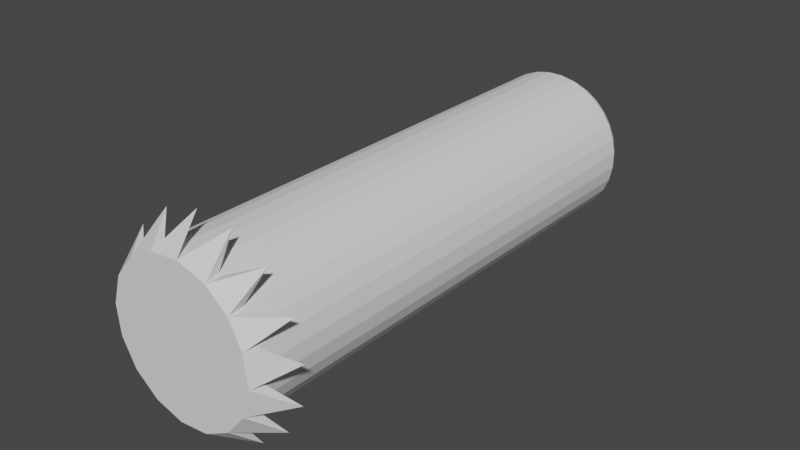 # Source: ariete.blend  (saved by Blender 2.80.75; exported with 4.5.12 LTS)
import bpy
from mathutils import Matrix  # noqa: F401  (used for matrix-valued properties, if any)

bpy.ops.wm.read_factory_settings(use_empty=True)
scene = bpy.context.scene
scene.name = 'Scene'

# ---- collections
col_collection = bpy.data.collections.new('Collection'); scene.collection.children.link(col_collection)

# ---- world
world_world = bpy.data.worlds.new('World'); scene.world = world_world
world_world.use_nodes = True; world_world.node_tree.nodes.clear()
_N = world_world.node_tree.nodes; _L = world_world.node_tree.links
n0 = _N.new('ShaderNodeOutputWorld'); n0.name = 'World Output'; n0.location = (300, 300)
n1 = _N.new('ShaderNodeBackground'); n1.name = 'Background'; n1.location = (10, 300)
n1.inputs[0].default_value = (0.05088, 0.05088, 0.05088, 1.0)
_L.new(n1.outputs[0], n0.inputs[0])
n0.is_active_output = True
world_world.color = (0.05088, 0.05088, 0.05088)
world_world.use_sun_shadow = False
world_world.sun_shadow_jitter_overblur = 0.0

# ---- meshes
me_cylinder = bpy.data.meshes.new('Cylinder')
me_cylinder.from_pydata([(0.1565, 0.7887, 0.4538), (-0.0003588, 0.8042, 0.4538), (0.3073, 0.743, 0.4538), (0.4462, 0.6687, 0.4538), (0.568, 0.5687, 0.4538), (0.668, 0.4469, 0.4538), (0.7423, 0.3079, 0.4538), (0.788, 0.1571, 0.4538), (0.8035, 0.000316, 0.4538), (0.788, -0.1565, 0.4538), (0.7423, -0.3073, 0.4538), (0.668, -0.4463, 0.4538), (0.568, -0.5681, 0.4538), (0.4462, -0.668, 0.4538), (0.3073, -0.7423, 0.4538), (0.1565, -0.7881, 0.4538), (-0.0003591, -0.8035, 0.4538), (-0.1572, -0.7881, 0.4538), (-0.308, -0.7423, 0.4538), (-0.4469, -0.668, 0.4538), (-0.5688, -0.5681, 0.4538), (-0.6687, -0.4463, 0.4538), (-0.743, -0.3073, 0.4538), (-0.7887, -0.1565, 0.4538), (-0.8042, 0.0003167, 0.4538), (-0.7887, 0.1571, 0.4538), (-0.743, 0.3079, 0.4538), (-0.6687, 0.4469, 0.4538), (-0.5688, 0.5687, 0.4538), (-0.4469, 0.6687, 0.4538), (-0.308, 0.743, 0.4538), (-0.1572, 0.7887, 0.4538), (-0.01194, 0.803, 0.4606), (0.01123, 0.803, 0.4606), (-0.0003588, 0.8042, 0.4538), (0.1676, 0.7853, 0.4606), (0.1565, 0.7887, 0.4538), (0.1449, 0.7898, 0.4606), (0.3175, 0.7375, 0.4606), (0.3073, 0.743, 0.4538), (0.2961, 0.7463, 0.4606), (0.4552, 0.6613, 0.4606), (0.4462, 0.6687, 0.4538), (0.436, 0.6742, 0.4606), (0.5754, 0.5597, 0.4606), (0.568, 0.5687, 0.4538), (0.559, 0.5761, 0.4606), (0.6735, 0.4366, 0.4606), (0.668, 0.4469, 0.4538), (0.6606, 0.4559, 0.4606), (0.7457, 0.2968, 0.4606), (0.7423, 0.3079, 0.4538), (0.7368, 0.3182, 0.4606), (0.7892, 0.1456, 0.4606), (0.788, 0.1571, 0.4538), (0.7847, 0.1683, 0.4606), (0.8023, -0.01127, 0.4606), (0.8035, 0.000316, 0.4538), (0.8023, 0.0119, 0.4606), (0.7847, -0.1676, 0.4606), (0.788, -0.1565, 0.4538), (0.7892, -0.1449, 0.4606), (0.7368, -0.3176, 0.4606), (0.7423, -0.3073, 0.4538), (0.7457, -0.2962, 0.4606), (0.6606, -0.4553, 0.4606), (0.668, -0.4463, 0.4538), (0.6735, -0.436, 0.4606), (0.559, -0.5755, 0.4606), (0.568, -0.5681, 0.4538), (0.5754, -0.5591, 0.4606), (0.436, -0.6735, 0.4606), (0.4462, -0.668, 0.4538), (0.4552, -0.6607, 0.4606), (0.2961, -0.7457, 0.4606), (0.3073, -0.7423, 0.4538), (0.3175, -0.7368, 0.4606), (0.1449, -0.7892, 0.4606), (0.1565, -0.7881, 0.4538), (0.1676, -0.7847, 0.4606), (-0.01195, -0.8024, 0.4606), (-0.0003591, -0.8035, 0.4538), (0.01123, -0.8024, 0.4606), (-0.1683, -0.7847, 0.4606), (-0.1572, -0.7881, 0.4538), (-0.1456, -0.7892, 0.4606), (-0.3182, -0.7368, 0.4606), (-0.308, -0.7423, 0.4538), (-0.2968, -0.7457, 0.4606), (-0.4559, -0.6607, 0.4606), (-0.4469, -0.668, 0.4538), (-0.4367, -0.6735, 0.4606), (-0.5761, -0.5591, 0.4606), (-0.5688, -0.5681, 0.4538), (-0.5598, -0.5755, 0.4606), (-0.6742, -0.436, 0.4606), (-0.6687, -0.4463, 0.4538), (-0.6613, -0.4553, 0.4606), (-0.7464, -0.2962, 0.4606), (-0.743, -0.3073, 0.4538), (-0.7375, -0.3176, 0.4606), (-0.7899, -0.1449, 0.4606), (-0.7887, -0.1565, 0.4538), (-0.7854, -0.1676, 0.4606), (-0.8031, 0.0119, 0.4606), (-0.8042, 0.0003167, 0.4538), (-0.8031, -0.01127, 0.4606), (-0.7854, 0.1683, 0.4606), (-0.7887, 0.1571, 0.4538), (-0.7899, 0.1456, 0.4606), (-0.7375, 0.3182, 0.4606), (-0.743, 0.3079, 0.4538), (-0.7464, 0.2968, 0.4606), (-0.6613, 0.4559, 0.4606), (-0.6687, 0.4469, 0.4538), (-0.6742, 0.4366, 0.4606), (-0.5598, 0.5761, 0.4606), (-0.5688, 0.5687, 0.4538), (-0.5761, 0.5597, 0.4606), (-0.4367, 0.6742, 0.4606), (-0.4469, 0.6687, 0.4538), (-0.4559, 0.6613, 0.4606), (-0.2968, 0.7463, 0.4606), (-0.308, 0.743, 0.4538), (-0.3182, 0.7375, 0.4606), (-0.1456, 0.7898, 0.4606), (-0.1572, 0.7887, 0.4538), (-0.1683, 0.7853, 0.4606), (0.1449, 0.7898, 0.4606), (0.2185, 1.016, 0.421), (0.1676, 0.7853, 0.4623), (0.01123, 0.803, 0.4606), (-0.01194, 0.803, 0.4623), (-0.0003589, 0.7925, 0.4892), (0.2961, 0.7463, 0.4623), (0.3027, 0.7316, 0.4891), (0.3175, 0.7375, 0.4606), (0.436, 0.6742, 0.4606), (0.5873, 0.8628, 0.421), (0.4552, 0.6613, 0.4606), (0.559, 0.5761, 0.4606), (0.5708, 0.5529, 0.4892), (0.5754, 0.5597, 0.4606), (0.6606, 0.4559, 0.4606), (0.8872, 0.565, 0.4221), (0.6735, 0.4366, 0.4606), (0.7368, 0.3182, 0.4606), (0.7315, 0.3035, 0.4892), (0.7457, 0.2968, 0.4623), (0.7847, 0.1683, 0.4623), (1.03, 0.1598, 0.4211), (0.7892, 0.1456, 0.4606), (0.8023, 0.0119, 0.4606), (0.7848, 0.01308, 0.4896), (0.8023, -0.01127, 0.4623), (0.7892, -0.1449, 0.4623), (1.024, -0.2182, 0.4255), (0.7847, -0.1676, 0.4606), (0.7457, -0.2962, 0.4606), (0.7312, -0.3054, 0.4891), (0.7368, -0.3176, 0.4623), (0.6735, -0.436, 0.4623), (0.868, -0.5957, 0.4252), (0.6606, -0.4553, 0.4606), (0.5754, -0.5591, 0.4606), (0.5598, -0.5598, 0.4892), (0.559, -0.5755, 0.4623), (0.4552, -0.6607, 0.4623), (0.585, -0.8768, 0.423), (0.436, -0.6735, 0.4606), (0.3175, -0.7368, 0.4606), (0.3028, -0.7315, 0.4892), (0.2961, -0.7457, 0.4606), (0.1676, -0.7847, 0.4606), (0.2078, -1.037, 0.4225), (0.1449, -0.7892, 0.4606), (0.01123, -0.8024, 0.4606), (-0.0003591, -0.7918, 0.4892), (-0.01195, -0.8024, 0.4606), (-0.1456, -0.7892, 0.4606), (-0.218, -1.036, 0.4234), (-0.1683, -0.7847, 0.4606), (-0.2968, -0.7457, 0.4606), (-0.3035, -0.7315, 0.4892), (-0.3182, -0.7368, 0.4606), (-0.4367, -0.6735, 0.4606), (-0.5992, -0.8691, 0.4245), (-0.4559, -0.6607, 0.4606), (-0.5598, -0.5755, 0.4606), (-0.5605, -0.5598, 0.4892), (-0.5761, -0.5591, 0.4606), (-0.6613, -0.4553, 0.4606), (-0.8768, -0.5835, 0.4226), (-0.6742, -0.436, 0.4606), (-0.7375, -0.3176, 0.4606), (-0.7322, -0.3028, 0.4892), (-0.7464, -0.2962, 0.4606), (-0.7854, -0.1676, 0.4606), (-1.027, -0.1887, 0.4226), (-0.7899, -0.1449, 0.4606), (-0.8031, -0.01127, 0.4606), (-0.7925, 0.0003167, 0.4892), (-0.8031, 0.0119, 0.4606), (-0.7899, 0.1456, 0.4606), (-1.009, 0.1918, 0.4192), (-0.7854, 0.1683, 0.4606), (-0.7464, 0.2968, 0.4606), (-0.7322, 0.3035, 0.4892), (-0.7375, 0.3182, 0.4606), (-0.6742, 0.4366, 0.4606), (-0.8554, 0.5711, 0.4206), (-0.6613, 0.4559, 0.4606), (-0.5761, 0.5597, 0.4606), (-0.5605, 0.5604, 0.4892), (-0.5598, 0.5761, 0.4606), (-0.4559, 0.6613, 0.4606), (-0.562, 0.8711, 0.4223), (-0.4367, 0.6742, 0.4623), (-0.3182, 0.7375, 0.4623), (-0.3035, 0.7322, 0.4892), (-0.2968, 0.7463, 0.4606), (-0.1683, 0.7853, 0.4606), (-0.1814, 1.026, 0.4199), (-0.1456, 0.7898, 0.4623), (-0.5605, 0.5604, 0.4674), (-0.0003588, 0.8042, -0.496), (0.1565, 0.7887, -0.496), (0.3073, 0.743, -0.496), (0.4462, 0.6687, -0.496), (0.568, 0.5687, -0.496), (0.668, 0.4469, -0.496), (0.7423, 0.3079, -0.496), (0.788, 0.1571, -0.496), (0.8035, 0.0003161, -0.496), (0.788, -0.1565, -0.496), (0.7423, -0.3073, -0.496), (0.668, -0.4463, -0.496), (0.568, -0.5681, -0.496), (0.4462, -0.668, -0.496), (0.3073, -0.7423, -0.496), (0.1565, -0.7881, -0.496), (-0.0003591, -0.8035, -0.496), (-0.1572, -0.7881, -0.496), (-0.308, -0.7423, -0.496), (-0.4469, -0.668, -0.496), (-0.5688, -0.5681, -0.496), (-0.6687, -0.4463, -0.496), (-0.743, -0.3073, -0.496), (-0.7887, -0.1565, -0.496), (-0.8042, 0.0003168, -0.496), (-0.7887, 0.1571, -0.496), (-0.743, 0.3079, -0.496), (-0.6687, 0.4469, -0.496), (-0.5688, 0.5687, -0.496), (-0.4469, 0.6687, -0.496), (-0.308, 0.743, -0.496), (-0.1572, 0.7887, -0.496), (-0.0003589, 0.7592, -0.5119), (-0.0003588, 0.8042, -0.496), (0.1565, 0.7887, -0.496), (0.1477, 0.7446, -0.5119), (0.3073, 0.743, -0.496), (0.29, 0.7014, -0.5119), (0.4462, 0.6687, -0.496), (0.4212, 0.6313, -0.5119), (0.568, 0.5687, -0.496), (0.5362, 0.5369, -0.5119), (0.668, 0.4469, -0.496), (0.6306, 0.4219, -0.5119), (0.7423, 0.3079, -0.496), (0.7007, 0.2907, -0.5119), (0.788, 0.1571, -0.496), (0.7439, 0.1484, -0.5119), (0.8035, 0.0003161, -0.496), (0.7585, 0.0003161, -0.5119), (0.788, -0.1565, -0.496), (0.7439, -0.1477, -0.5119), (0.7423, -0.3073, -0.496), (0.7007, -0.2901, -0.5119), (0.668, -0.4463, -0.496), (0.6306, -0.4213, -0.5119), (0.568, -0.5681, -0.496), (0.5362, -0.5363, -0.5119), (0.4462, -0.668, -0.496), (0.4212, -0.6306, -0.5119), (0.3073, -0.7423, -0.496), (0.29, -0.7008, -0.5119), (0.1565, -0.7881, -0.496), (0.1477, -0.7439, -0.5119), (-0.0003591, -0.8035, -0.496), (-0.0003591, -0.7585, -0.5119), (-0.1572, -0.7881, -0.496), (-0.1484, -0.7439, -0.5119), (-0.308, -0.7423, -0.496), (-0.2908, -0.7008, -0.5119), (-0.4469, -0.668, -0.496), (-0.4219, -0.6306, -0.5119), (-0.5688, -0.5681, -0.496), (-0.5369, -0.5363, -0.5119), (-0.6687, -0.4463, -0.496), (-0.6313, -0.4213, -0.5119), (-0.743, -0.3073, -0.496), (-0.7014, -0.2901, -0.5119), (-0.7887, -0.1565, -0.496), (-0.7446, -0.1477, -0.5119), (-0.8042, 0.0003168, -0.496), (-0.7592, 0.0003168, -0.5119), (-0.7887, 0.1571, -0.496), (-0.7446, 0.1484, -0.5119), (-0.743, 0.3079, -0.496), (-0.7014, 0.2907, -0.5119), (-0.6687, 0.4469, -0.496), (-0.6313, 0.4219, -0.5119), (-0.5688, 0.5687, -0.496), (-0.5369, 0.5369, -0.5119), (-0.4469, 0.6687, -0.496), (-0.4219, 0.6313, -0.5119), (-0.308, 0.743, -0.496), (-0.2908, 0.7014, -0.5119), (-0.1572, 0.7887, -0.496), (-0.1484, 0.7446, -0.5119)], [(213, 224)], [(225, 1, 0, 226), (226, 0, 2, 227), (227, 2, 3, 228), (228, 3, 4, 229), (229, 4, 5, 230), (230, 5, 6, 231), (231, 6, 7, 232), (232, 7, 8, 233), (233, 8, 9, 234), (234, 9, 10, 235), (235, 10, 11, 236), (236, 11, 12, 237), (237, 12, 13, 238), (238, 13, 14, 239), (239, 14, 15, 240), (240, 15, 16, 241), (241, 16, 17, 242), (242, 17, 18, 243), (243, 18, 19, 244), (244, 19, 20, 245), (245, 20, 21, 246), (246, 21, 22, 247), (247, 22, 23, 248), (248, 23, 24, 249), (249, 24, 25, 250), (250, 25, 26, 251), (251, 26, 27, 252), (252, 27, 28, 253), (253, 28, 29, 254), (254, 29, 30, 255), (60, 63, 10, 9), (255, 30, 31, 256), (256, 31, 1, 225), (258, 319, 256, 225), (87, 90, 19, 18), (114, 117, 28, 27), (48, 51, 6, 5), (75, 78, 15, 14), (102, 105, 24, 23), (36, 39, 2, 0), (63, 66, 11, 10), (90, 93, 20, 19), (117, 120, 29, 28), (51, 54, 7, 6), (78, 81, 16, 15), (105, 108, 25, 24), (39, 42, 3, 2), (66, 69, 12, 11), (93, 96, 21, 20), (120, 123, 30, 29), (54, 57, 8, 7), (81, 84, 17, 16), (108, 111, 26, 25), (42, 45, 4, 3), (69, 72, 13, 12), (96, 99, 22, 21), (123, 126, 31, 30), (57, 60, 9, 8), (84, 87, 18, 17), (111, 114, 27, 26), (45, 48, 5, 4), (72, 75, 14, 13), (99, 102, 23, 22), (34, 36, 0, 1), (126, 34, 1, 31), (40, 35, 130, 134), (43, 38, 136, 137), (46, 41, 139, 140), (49, 44, 142, 143), (52, 47, 145, 146), (55, 50, 148, 149), (58, 53, 151, 152), (61, 56, 154, 155), (64, 59, 157, 158), (67, 62, 160, 161), (70, 65, 163, 164), (73, 68, 166, 167), (76, 71, 169, 170), (79, 74, 172, 173), (82, 77, 175, 176), (85, 80, 178, 179), (88, 83, 181, 182), (91, 86, 184, 185), (94, 89, 187, 188), (97, 92, 190, 191), (100, 95, 193, 194), (103, 98, 196, 197), (106, 101, 199, 200), (109, 104, 202, 203), (112, 107, 205, 206), (115, 110, 208, 209), (118, 113, 211, 212), (121, 116, 214, 215), (124, 119, 217, 218), (127, 122, 220, 221), (213, 219, 216), (37, 33, 131, 128), (32, 33, 34), (35, 36, 37), (38, 39, 40), (41, 42, 43), (44, 45, 46), (47, 48, 49), (50, 51, 52), (53, 54, 55), (56, 57, 58), (59, 60, 61), (62, 63, 64), (65, 66, 67), (68, 69, 70), (71, 72, 73), (74, 75, 76), (77, 78, 79), (80, 81, 82), (83, 84, 85), (86, 87, 88), (89, 90, 91), (92, 93, 94), (95, 96, 97), (98, 99, 100), (101, 102, 103), (104, 105, 106), (107, 108, 109), (110, 111, 112), (113, 114, 115), (116, 117, 118), (119, 120, 121), (122, 123, 124), (125, 126, 127), (128, 129, 130), (131, 132, 133), (134, 135, 136), (137, 138, 139), (140, 141, 142), (143, 144, 145), (146, 147, 148), (149, 150, 151), (152, 153, 154), (155, 156, 157), (158, 159, 160), (161, 162, 163), (164, 165, 166), (167, 168, 169), (170, 171, 172), (173, 174, 175), (176, 177, 178), (179, 180, 181), (182, 183, 184), (185, 186, 187), (188, 189, 190), (191, 192, 193), (194, 195, 196), (197, 198, 199), (200, 201, 202), (203, 204, 205), (206, 207, 208), (209, 210, 211), (212, 213, 214), (215, 216, 217), (218, 219, 220), (221, 222, 223), (128, 131, 133, 129), (134, 130, 129, 135), (137, 136, 135, 138), (140, 139, 138, 141), (143, 142, 141, 144), (146, 145, 144, 147), (149, 148, 147, 150), (152, 151, 150, 153), (155, 154, 153, 156), (158, 157, 156, 159), (161, 160, 159, 162), (164, 163, 162, 165), (167, 166, 165, 168), (170, 169, 168, 171), (173, 172, 171, 174), (176, 175, 174, 177), (179, 178, 177, 180), (182, 181, 180, 183), (185, 184, 183, 186), (188, 187, 186, 189), (191, 190, 189, 192), (194, 193, 192, 195), (197, 196, 195, 198), (200, 199, 198, 201), (203, 202, 201, 204), (206, 205, 204, 207), (209, 208, 207, 210), (212, 211, 210, 213), (215, 214, 213, 216), (218, 217, 216, 219), (221, 220, 219, 222), (132, 223, 222, 133), (61, 155, 157, 59), (160, 62, 64, 158), (88, 182, 184, 86), (187, 89, 91, 185), (115, 209, 211, 113), (214, 116, 118, 212), (49, 143, 145, 47), (148, 50, 52, 146), (76, 170, 172, 74), (175, 77, 79, 173), (103, 197, 199, 101), (202, 104, 106, 200), (37, 128, 130, 35), (136, 38, 40, 134), (163, 65, 67, 161), (190, 92, 94, 188), (217, 119, 121, 215), (151, 53, 55, 149), (178, 80, 82, 176), (205, 107, 109, 203), (139, 41, 43, 137), (166, 68, 70, 164), (193, 95, 97, 191), (220, 122, 124, 218), (154, 56, 58, 152), (181, 83, 85, 179), (208, 110, 112, 206), (142, 44, 46, 140), (169, 71, 73, 167), (196, 98, 100, 194), (223, 125, 127, 221), (32, 132, 131, 33), (36, 34, 33, 37), (39, 36, 35, 40), (42, 39, 38, 43), (45, 42, 41, 46), (48, 45, 44, 49), (51, 48, 47, 52), (54, 51, 50, 55), (57, 54, 53, 58), (60, 57, 56, 61), (63, 60, 59, 64), (66, 63, 62, 67), (69, 66, 65, 70), (72, 69, 68, 73), (75, 72, 71, 76), (78, 75, 74, 79), (81, 78, 77, 82), (84, 81, 80, 85), (87, 84, 83, 88), (90, 87, 86, 91), (93, 90, 89, 94), (96, 93, 92, 97), (99, 96, 95, 100), (102, 99, 98, 103), (105, 102, 101, 106), (108, 105, 104, 109), (111, 108, 107, 112), (114, 111, 110, 115), (117, 114, 113, 118), (120, 117, 116, 121), (123, 120, 119, 124), (126, 123, 122, 127), (34, 126, 125, 32), (32, 125, 223, 132), (129, 133, 135), (133, 222, 219), (207, 213, 210), (201, 207, 204), (195, 201, 198), (189, 195, 192), (183, 189, 186), (177, 183, 180), (171, 177, 174), (165, 171, 168), (159, 165, 162), (153, 159, 156), (147, 153, 150), (141, 147, 144), (135, 133, 219, 213, 207, 201, 195, 189, 183, 177, 171, 165, 159, 153, 147, 141), (138, 135, 141), (257, 260, 262, 264, 266, 268, 270, 272, 274, 276, 278, 280, 282, 284, 286, 288, 290, 292, 294, 296, 298, 300, 302, 304, 306, 308, 310, 312, 314, 316, 318, 320), (263, 261, 227, 228), (265, 263, 228, 229), (267, 265, 229, 230), (269, 267, 230, 231), (271, 269, 231, 232), (273, 271, 232, 233), (275, 273, 233, 234), (277, 275, 234, 235), (279, 277, 235, 236), (281, 279, 236, 237), (283, 281, 237, 238), (285, 283, 238, 239), (287, 285, 239, 240), (289, 287, 240, 241), (291, 289, 241, 242), (293, 291, 242, 243), (295, 293, 243, 244), (297, 295, 244, 245), (299, 297, 245, 246), (301, 299, 246, 247), (303, 301, 247, 248), (305, 303, 248, 249), (307, 305, 249, 250), (309, 307, 250, 251), (311, 309, 251, 252), (313, 311, 252, 253), (315, 313, 253, 254), (317, 315, 254, 255), (319, 317, 255, 256), (261, 259, 226, 227), (258, 259, 260, 257), (259, 261, 262, 260), (261, 263, 264, 262), (263, 265, 266, 264), (265, 267, 268, 266), (267, 269, 270, 268), (269, 271, 272, 270), (271, 273, 274, 272), (273, 275, 276, 274), (275, 277, 278, 276), (277, 279, 280, 278), (279, 281, 282, 280), (281, 283, 284, 282), (283, 285, 286, 284), (285, 287, 288, 286), (287, 289, 290, 288), (289, 291, 292, 290), (291, 293, 294, 292), (293, 295, 296, 294), (295, 297, 298, 296), (297, 299, 300, 298), (299, 301, 302, 300), (301, 303, 304, 302), (303, 305, 306, 304), (305, 307, 308, 306), (307, 309, 310, 308), (309, 311, 312, 310), (311, 313, 314, 312), (313, 315, 316, 314), (315, 317, 318, 316), (317, 319, 320, 318), (319, 258, 257, 320), (259, 258, 225, 226)])
_uv = me_cylinder.uv_layers.new(name='UVMap')
_uv.uv.foreach_set('vector', [1.0, 0.5, 1.0, 1.0, 0.9688, 1.0, 0.9688, 0.5, 0.9688, 0.5, 0.9688, 1.0, 0.9375, 1.0, 0.9375, 0.5, 0.9375, 0.5, 0.9375, 1.0, 0.9062, 1.0, 0.9062, 0.5, 0.9062, 0.5, 0.9062, 1.0, 0.875, 1.0, 0.875, 0.5, 0.875, 0.5, 0.875, 1.0, 0.8438, 1.0, 0.8438, 0.5, 0.8438, 0.5, 0.8438, 1.0, 0.8125, 1.0, 0.8125, 0.5, 0.8125, 0.5, 0.8125, 1.0, 0.7812, 1.0, 0.7812, 0.5, 0.7812, 0.5, 0.7812, 1.0, 0.75, 1.0, 0.75, 0.5, 0.75, 0.5, 0.75, 1.0, 0.7188, 1.0, 0.7188, 0.5, 0.7188, 0.5, 0.7188, 1.0, 0.6875, 1.0, 0.6875, 0.5, 0.6875, 0.5, 0.6875, 1.0, 0.6562, 1.0, 0.6562, 0.5, 0.6562, 0.5, 0.6562, 1.0, 0.625, 1.0, 0.625, 0.5, 0.625, 0.5, 0.625, 1.0, 0.5938, 1.0, 0.5938, 0.5, 0.5938, 0.5, 0.5938, 1.0, 0.5625, 1.0, 0.5625, 0.5, 0.5625, 0.5, 0.5625, 1.0, 0.5312, 1.0, 0.5312, 0.5, 0.5312, 0.5, 0.5312, 1.0, 0.5, 1.0, 0.5, 0.5, 0.5, 0.5, 0.5, 1.0, 0.4688, 1.0, 0.4688, 0.5, 0.4688, 0.5, 0.4688, 1.0, 0.4375, 1.0, 0.4375, 0.5, 0.4375, 0.5, 0.4375, 1.0, 0.4062, 1.0, 0.4062, 0.5, 0.4062, 0.5, 0.4062, 1.0, 0.375, 1.0, 0.375, 0.5, 0.375, 0.5, 0.375, 1.0, 0.3438, 1.0, 0.3438, 0.5, 0.3438, 0.5, 0.3438, 1.0, 0.3125, 1.0, 0.3125, 0.5, 0.3125, 0.5, 0.3125, 1.0, 0.2812, 1.0, 0.2812, 0.5, 0.2812, 0.5, 0.2812, 1.0, 0.25, 1.0, 0.25, 0.5, 0.25, 0.5, 0.25, 1.0, 0.2188, 1.0, 0.2188, 0.5, 0.2188, 0.5, 0.2188, 1.0, 0.1875, 1.0, 0.1875, 0.5, 0.1875, 0.5, 0.1875, 1.0, 0.1562, 1.0, 0.1562, 0.5, 0.1562, 0.5, 0.1562, 1.0, 0.125, 1.0, 0.125, 0.5, 0.125, 0.5, 0.125, 1.0, 0.09375, 1.0, 0.09375, 0.5, 0.09375, 0.5, 0.09375, 1.0, 0.0625, 1.0, 0.0625, 0.5, 0.7188, 1.0, 0.6875, 1.0, 0.6875, 1.0, 0.7188, 1.0, 0.0625, 0.5, 0.0625, 1.0, 0.03125, 1.0, 0.03125, 0.5, 0.03125, 0.5, 0.03125, 1.0, 0.0, 1.0, 0.0, 0.5, 0.75, 0.49, 0.7032, 0.4854, 0.7032, 0.4854, 0.75, 0.49, 0.4375, 1.0, 0.4062, 1.0, 0.4062, 1.0, 0.4375, 1.0, 0.1562, 1.0, 0.125, 1.0, 0.125, 1.0, 0.1562, 1.0, 0.8438, 1.0, 0.8125, 1.0, 0.8125, 1.0, 0.8438, 1.0, 0.5625, 1.0, 0.5312, 1.0, 0.5312, 1.0, 0.5625, 1.0, 0.2812, 1.0, 0.25, 1.0, 0.25, 1.0, 0.2812, 1.0, 0.9688, 1.0, 0.9375, 1.0, 0.9375, 1.0, 0.9688, 1.0, 0.6875, 1.0, 0.6562, 1.0, 0.6562, 1.0, 0.6875, 1.0, 0.4062, 1.0, 0.375, 1.0, 0.375, 1.0, 0.4062, 1.0, 0.125, 1.0, 0.09375, 1.0, 0.09375, 1.0, 0.125, 1.0, 0.8125, 1.0, 0.7812, 1.0, 0.7812, 1.0, 0.8125, 1.0, 0.5312, 1.0, 0.5, 1.0, 0.5, 1.0, 0.5312, 1.0, 0.25, 1.0, 0.2188, 1.0, 0.2188, 1.0, 0.25, 1.0, 0.9375, 1.0, 0.9062, 1.0, 0.9062, 1.0, 0.9375, 1.0, 0.6562, 1.0, 0.625, 1.0, 0.625, 1.0, 0.6562, 1.0, 0.375, 1.0, 0.3438, 1.0, 0.3438, 1.0, 0.375, 1.0, 0.09375, 1.0, 0.0625, 1.0, 0.0625, 1.0, 0.09375, 1.0, 0.7812, 1.0, 0.75, 1.0, 0.75, 1.0, 0.7812, 1.0, 0.5, 1.0, 0.4688, 1.0, 0.4688, 1.0, 0.5, 1.0, 0.2188, 1.0, 0.1875, 1.0, 0.1875, 1.0, 0.2188, 1.0, 0.9062, 1.0, 0.875, 1.0, 0.875, 1.0, 0.9062, 1.0, 0.625, 1.0, 0.5938, 1.0, 0.5938, 1.0, 0.625, 1.0, 0.3438, 1.0, 0.3125, 1.0, 0.3125, 1.0, 0.3438, 1.0, 0.0625, 1.0, 0.03125, 1.0, 0.03125, 1.0, 0.0625, 1.0, 0.75, 1.0, 0.7188, 1.0, 0.7188, 1.0, 0.75, 1.0, 0.4688, 1.0, 0.4375, 1.0, 0.4375, 1.0, 0.4688, 1.0, 0.1875, 1.0, 0.1562, 1.0, 0.1562, 1.0, 0.1875, 1.0, 0.875, 1.0, 0.8438, 1.0, 0.8438, 1.0, 0.875, 1.0, 0.5938, 1.0, 0.5625, 1.0, 0.5625, 1.0, 0.5938, 1.0, 0.3125, 1.0, 0.2812, 1.0, 0.2812, 1.0, 0.3125, 1.0, 1.0, 1.0, 0.9688, 1.0, 0.9688, 1.0, 1.0, 1.0, 0.03125, 1.0, 0.0, 1.0, 0.0, 1.0, 0.03125, 1.0, 0.9398, 1.0, 0.9664, 1.0, 0.9664, 1.0, 0.9398, 1.0, 0.9086, 1.0, 0.9352, 1.0, 0.9352, 1.0, 0.9086, 1.0, 0.8773, 1.0, 0.9039, 1.0, 0.9039, 1.0, 0.8773, 1.0, 0.8461, 1.0, 0.8727, 1.0, 0.8727, 1.0, 0.8461, 1.0, 0.8148, 1.0, 0.8414, 1.0, 0.8414, 1.0, 0.8148, 1.0, 0.7836, 1.0, 0.8102, 1.0, 0.8102, 1.0, 0.7836, 1.0, 0.7523, 1.0, 0.7789, 1.0, 0.7789, 1.0, 0.7523, 1.0, 0.7211, 1.0, 0.7477, 1.0, 0.7477, 1.0, 0.7211, 1.0, 0.6898, 1.0, 0.7164, 1.0, 0.7164, 1.0, 0.6898, 1.0, 0.6586, 1.0, 0.6852, 1.0, 0.6852, 1.0, 0.6586, 1.0, 0.6273, 1.0, 0.6539, 1.0, 0.6539, 1.0, 0.6273, 1.0, 0.5961, 1.0, 0.6227, 1.0, 0.6227, 1.0, 0.5961, 1.0, 0.5648, 1.0, 0.5914, 1.0, 0.5914, 1.0, 0.5648, 1.0, 0.5336, 1.0, 0.5602, 1.0, 0.5602, 1.0, 0.5336, 1.0, 0.5023, 1.0, 0.5289, 1.0, 0.5289, 1.0, 0.5023, 1.0, 0.4711, 1.0, 0.4977, 1.0, 0.4977, 1.0, 0.4711, 1.0, 0.4398, 1.0, 0.4664, 1.0, 0.4664, 1.0, 0.4398, 1.0, 0.4086, 1.0, 0.4352, 1.0, 0.4352, 1.0, 0.4086, 1.0, 0.3773, 1.0, 0.4039, 1.0, 0.4039, 1.0, 0.3773, 1.0, 0.3461, 1.0, 0.3727, 1.0, 0.3727, 1.0, 0.3461, 1.0, 0.3148, 1.0, 0.3414, 1.0, 0.3414, 1.0, 0.3148, 1.0, 0.2836, 1.0, 0.3102, 1.0, 0.3102, 1.0, 0.2836, 1.0, 0.2523, 1.0, 0.2789, 1.0, 0.2789, 1.0, 0.2523, 1.0, 0.2211, 1.0, 0.2477, 1.0, 0.2477, 1.0, 0.2211, 1.0, 0.1898, 1.0, 0.2164, 1.0, 0.2164, 1.0, 0.1898, 1.0, 0.1586, 1.0, 0.1852, 1.0, 0.1852, 1.0, 0.1586, 1.0, 0.1273, 1.0, 0.1539, 1.0, 0.1539, 1.0, 0.1273, 1.0, 0.09606, 1.0, 0.1227, 1.0, 0.1227, 1.0, 0.09606, 1.0, 0.06481, 1.0, 0.09144, 1.0, 0.09144, 1.0, 0.06481, 1.0, 0.03356, 1.0, 0.06019, 1.0, 0.06019, 1.0, 0.03356, 1.0, 0.08276, 0.4172, 0.1595, 0.4685, 0.1186, 0.4466, 0.9711, 1.0, 0.9977, 1.0, 0.9977, 1.0, 0.9711, 1.0, 0.002309, 1.0, 0.0, 1.0, 0.0, 1.0, 0.9664, 1.0, 0.9688, 1.0, 0.9711, 1.0, 0.9352, 1.0, 0.9375, 1.0, 0.9398, 1.0, 0.9039, 1.0, 0.9062, 1.0, 0.9086, 1.0, 0.8727, 1.0, 0.875, 1.0, 0.8773, 1.0, 0.8414, 1.0, 0.8438, 1.0, 0.8461, 1.0, 0.8102, 1.0, 0.8125, 1.0, 0.8148, 1.0, 0.7789, 1.0, 0.7812, 1.0, 0.7836, 1.0, 0.7477, 1.0, 0.75, 1.0, 0.7523, 1.0, 0.7164, 1.0, 0.7188, 1.0, 0.7211, 1.0, 0.6852, 1.0, 0.6875, 1.0, 0.6898, 1.0, 0.6539, 1.0, 0.6562, 1.0, 0.6586, 1.0, 0.6227, 1.0, 0.625, 1.0, 0.6273, 1.0, 0.5914, 1.0, 0.5938, 1.0, 0.5961, 1.0, 0.5602, 1.0, 0.5625, 1.0, 0.5648, 1.0, 0.5289, 1.0, 0.5312, 1.0, 0.5336, 1.0, 0.4977, 1.0, 0.5, 1.0, 0.5023, 1.0, 0.4664, 1.0, 0.4688, 1.0, 0.4711, 1.0, 0.4352, 1.0, 0.4375, 1.0, 0.4398, 1.0, 0.4039, 1.0, 0.4062, 1.0, 0.4086, 1.0, 0.3727, 1.0, 0.375, 1.0, 0.3773, 1.0, 0.3414, 1.0, 0.3438, 1.0, 0.3461, 1.0, 0.3102, 1.0, 0.3125, 1.0, 0.3148, 1.0, 0.2789, 1.0, 0.2812, 1.0, 0.2836, 1.0, 0.2477, 1.0, 0.25, 1.0, 0.2523, 1.0, 0.2164, 1.0, 0.2188, 1.0, 0.2211, 1.0, 0.1852, 1.0, 0.1875, 1.0, 0.1898, 1.0, 0.1539, 1.0, 0.1562, 1.0, 0.1586, 1.0, 0.1227, 1.0, 0.125, 1.0, 0.1273, 1.0, 0.09144, 1.0, 0.09375, 1.0, 0.09606, 1.0, 0.06019, 1.0, 0.0625, 1.0, 0.06481, 1.0, 0.02894, 1.0, 0.03125, 1.0, 0.03356, 1.0, 0.9711, 1.0, 0.969, 1.0, 0.9688, 1.0, 0.9977, 1.0, 1.0, 1.0, 0.9998, 1.0, 0.9398, 1.0, 0.9377, 1.0, 0.9375, 1.0, 0.9086, 1.0, 0.9065, 1.0, 0.9062, 1.0, 0.8773, 1.0, 0.8752, 1.0, 0.875, 1.0, 0.8461, 1.0, 0.844, 1.0, 0.8438, 1.0, 0.8148, 1.0, 0.8127, 1.0, 0.8125, 1.0, 0.7836, 1.0, 0.7815, 1.0, 0.7812, 1.0, 0.7523, 1.0, 0.7502, 1.0, 0.75, 1.0, 0.7211, 1.0, 0.719, 1.0, 0.7188, 1.0, 0.6898, 1.0, 0.6877, 1.0, 0.6875, 1.0, 0.6586, 1.0, 0.6565, 1.0, 0.6562, 1.0, 0.6273, 1.0, 0.6252, 1.0, 0.625, 1.0, 0.5961, 1.0, 0.594, 1.0, 0.5938, 1.0, 0.5648, 1.0, 0.5627, 1.0, 0.5625, 1.0, 0.5336, 1.0, 0.5315, 1.0, 0.5312, 1.0, 0.5023, 1.0, 0.5002, 1.0, 0.5, 1.0, 0.4711, 1.0, 0.469, 1.0, 0.4688, 1.0, 0.4398, 1.0, 0.4377, 1.0, 0.4375, 1.0, 0.4086, 1.0, 0.4065, 1.0, 0.4062, 1.0, 0.3773, 1.0, 0.3752, 1.0, 0.375, 1.0, 0.3461, 1.0, 0.344, 1.0, 0.3438, 1.0, 0.3148, 1.0, 0.3127, 1.0, 0.3125, 1.0, 0.2836, 1.0, 0.2815, 1.0, 0.2812, 1.0, 0.2523, 1.0, 0.2502, 1.0, 0.25, 1.0, 0.2211, 1.0, 0.219, 1.0, 0.2188, 1.0, 0.1898, 1.0, 0.1877, 1.0, 0.1875, 1.0, 0.1586, 1.0, 0.1565, 1.0, 0.1562, 1.0, 0.1273, 1.0, 0.1252, 1.0, 0.125, 1.0, 0.09606, 1.0, 0.09398, 1.0, 0.09375, 1.0, 0.06481, 1.0, 0.06273, 1.0, 0.0625, 1.0, 0.03356, 1.0, 0.03148, 1.0, 0.03125, 1.0, 0.9711, 1.0, 0.9977, 1.0, 0.9998, 1.0, 0.969, 1.0, 0.9398, 1.0, 0.9664, 1.0, 0.9685, 1.0, 0.9377, 1.0, 0.9086, 1.0, 0.9352, 1.0, 0.9373, 1.0, 0.9065, 1.0, 0.8773, 1.0, 0.9039, 1.0, 0.906, 1.0, 0.8752, 1.0, 0.8461, 1.0, 0.8727, 1.0, 0.8748, 1.0, 0.844, 1.0, 0.8148, 1.0, 0.8414, 1.0, 0.8435, 1.0, 0.8127, 1.0, 0.7836, 1.0, 0.8102, 1.0, 0.8123, 1.0, 0.7815, 1.0, 0.7523, 1.0, 0.7789, 1.0, 0.781, 1.0, 0.7502, 1.0, 0.7211, 1.0, 0.7477, 1.0, 0.7498, 1.0, 0.719, 1.0, 0.6898, 1.0, 0.7164, 1.0, 0.7185, 1.0, 0.6877, 1.0, 0.6586, 1.0, 0.6852, 1.0, 0.6873, 1.0, 0.6565, 1.0, 0.6273, 1.0, 0.6539, 1.0, 0.656, 1.0, 0.6252, 1.0, 0.5961, 1.0, 0.6227, 1.0, 0.6248, 1.0, 0.594, 1.0, 0.5648, 1.0, 0.5914, 1.0, 0.5935, 1.0, 0.5627, 1.0, 0.5336, 1.0, 0.5602, 1.0, 0.5623, 1.0, 0.5315, 1.0, 0.5023, 1.0, 0.5289, 1.0, 0.531, 1.0, 0.5002, 1.0, 0.4711, 1.0, 0.4977, 1.0, 0.4998, 1.0, 0.469, 1.0, 0.4398, 1.0, 0.4664, 1.0, 0.4685, 1.0, 0.4377, 1.0, 0.4086, 1.0, 0.4352, 1.0, 0.4373, 1.0, 0.4065, 1.0, 0.3773, 1.0, 0.4039, 1.0, 0.406, 1.0, 0.3752, 1.0, 0.3461, 1.0, 0.3727, 1.0, 0.3748, 1.0, 0.344, 1.0, 0.3148, 1.0, 0.3414, 1.0, 0.3435, 1.0, 0.3127, 1.0, 0.2836, 1.0, 0.3102, 1.0, 0.3123, 1.0, 0.2815, 1.0, 0.2523, 1.0, 0.2789, 1.0, 0.281, 1.0, 0.2502, 1.0, 0.2211, 1.0, 0.2477, 1.0, 0.2498, 1.0, 0.219, 1.0, 0.1898, 1.0, 0.2164, 1.0, 0.2185, 1.0, 0.1877, 1.0, 0.1586, 1.0, 0.1852, 1.0, 0.1873, 1.0, 0.1565, 1.0, 0.1273, 1.0, 0.1539, 1.0, 0.156, 1.0, 0.1252, 1.0, 0.09606, 1.0, 0.1227, 1.0, 0.1248, 1.0, 0.09398, 1.0, 0.06481, 1.0, 0.09144, 1.0, 0.09352, 1.0, 0.06273, 1.0, 0.03356, 1.0, 0.06019, 1.0, 0.06227, 1.0, 0.03148, 1.0, 0.002309, 1.0, 0.02894, 1.0, 0.03102, 1.0, 0.0002274, 1.0, 0.7211, 1.0, 0.7211, 1.0, 0.7164, 1.0, 0.7164, 1.0, 0.6852, 1.0, 0.6852, 1.0, 0.6898, 1.0, 0.6898, 1.0, 0.4398, 1.0, 0.4398, 1.0, 0.4352, 1.0, 0.4352, 1.0, 0.4039, 1.0, 0.4039, 1.0, 0.4086, 1.0, 0.4086, 1.0, 0.1586, 1.0, 0.1586, 1.0, 0.1539, 1.0, 0.1539, 1.0, 0.1227, 1.0, 0.1227, 1.0, 0.1273, 1.0, 0.1273, 1.0, 0.8461, 1.0, 0.8461, 1.0, 0.8414, 1.0, 0.8414, 1.0, 0.8102, 1.0, 0.8102, 1.0, 0.8148, 1.0, 0.8148, 1.0, 0.5648, 1.0, 0.5648, 1.0, 0.5602, 1.0, 0.5602, 1.0, 0.5289, 1.0, 0.5289, 1.0, 0.5336, 1.0, 0.5336, 1.0, 0.2836, 1.0, 0.2836, 1.0, 0.2789, 1.0, 0.2789, 1.0, 0.2477, 1.0, 0.2477, 1.0, 0.2523, 1.0, 0.2523, 1.0, 0.9711, 1.0, 0.9711, 1.0, 0.9664, 1.0, 0.9664, 1.0, 0.9352, 1.0, 0.9352, 1.0, 0.9398, 1.0, 0.9398, 1.0, 0.6539, 1.0, 0.6539, 1.0, 0.6586, 1.0, 0.6586, 1.0, 0.3727, 1.0, 0.3727, 1.0, 0.3773, 1.0, 0.3773, 1.0, 0.09144, 1.0, 0.09144, 1.0, 0.09606, 1.0, 0.09606, 1.0, 0.7789, 1.0, 0.7789, 1.0, 0.7836, 1.0, 0.7836, 1.0, 0.4977, 1.0, 0.4977, 1.0, 0.5023, 1.0, 0.5023, 1.0, 0.2164, 1.0, 0.2164, 1.0, 0.2211, 1.0, 0.2211, 1.0, 0.9039, 1.0, 0.9039, 1.0, 0.9086, 1.0, 0.9086, 1.0, 0.6227, 1.0, 0.6227, 1.0, 0.6273, 1.0, 0.6273, 1.0, 0.3414, 1.0, 0.3414, 1.0, 0.3461, 1.0, 0.3461, 1.0, 0.06019, 1.0, 0.06019, 1.0, 0.06481, 1.0, 0.06481, 1.0, 0.7477, 1.0, 0.7477, 1.0, 0.7523, 1.0, 0.7523, 1.0, 0.4664, 1.0, 0.4664, 1.0, 0.4711, 1.0, 0.4711, 1.0, 0.1852, 1.0, 0.1852, 1.0, 0.1898, 1.0, 0.1898, 1.0, 0.8727, 1.0, 0.8727, 1.0, 0.8773, 1.0, 0.8773, 1.0, 0.5914, 1.0, 0.5914, 1.0, 0.5961, 1.0, 0.5961, 1.0, 0.3102, 1.0, 0.3102, 1.0, 0.3148, 1.0, 0.3148, 1.0, 0.02894, 1.0, 0.02894, 1.0, 0.03356, 1.0, 0.03356, 1.0, 0.002309, 1.0, 0.002309, 1.0, 0.0, 1.0, 0.0, 1.0, 0.9688, 1.0, 1.0, 1.0, 0.9977, 1.0, 0.9711, 1.0, 0.9375, 1.0, 0.9688, 1.0, 0.9664, 1.0, 0.9398, 1.0, 0.9062, 1.0, 0.9375, 1.0, 0.9352, 1.0, 0.9086, 1.0, 0.875, 1.0, 0.9062, 1.0, 0.9039, 1.0, 0.8773, 1.0, 0.8438, 1.0, 0.875, 1.0, 0.8727, 1.0, 0.8461, 1.0, 0.8125, 1.0, 0.8438, 1.0, 0.8414, 1.0, 0.8148, 1.0, 0.7812, 1.0, 0.8125, 1.0, 0.8102, 1.0, 0.7836, 1.0, 0.75, 1.0, 0.7812, 1.0, 0.7789, 1.0, 0.7523, 1.0, 0.7188, 1.0, 0.75, 1.0, 0.7477, 1.0, 0.7211, 1.0, 0.6875, 1.0, 0.7188, 1.0, 0.7164, 1.0, 0.6898, 1.0, 0.6562, 1.0, 0.6875, 1.0, 0.6852, 1.0, 0.6586, 1.0, 0.625, 1.0, 0.6562, 1.0, 0.6539, 1.0, 0.6273, 1.0, 0.5938, 1.0, 0.625, 1.0, 0.6227, 1.0, 0.5961, 1.0, 0.5625, 1.0, 0.5938, 1.0, 0.5914, 1.0, 0.5648, 1.0, 0.5312, 1.0, 0.5625, 1.0, 0.5602, 1.0, 0.5336, 1.0, 0.5, 1.0, 0.5312, 1.0, 0.5289, 1.0, 0.5023, 1.0, 0.4688, 1.0, 0.5, 1.0, 0.4977, 1.0, 0.4711, 1.0, 0.4375, 1.0, 0.4688, 1.0, 0.4664, 1.0, 0.4398, 1.0, 0.4062, 1.0, 0.4375, 1.0, 0.4352, 1.0, 0.4086, 1.0, 0.375, 1.0, 0.4062, 1.0, 0.4039, 1.0, 0.3773, 1.0, 0.3438, 1.0, 0.375, 1.0, 0.3727, 1.0, 0.3461, 1.0, 0.3125, 1.0, 0.3438, 1.0, 0.3414, 1.0, 0.3148, 1.0, 0.2812, 1.0, 0.3125, 1.0, 0.3102, 1.0, 0.2836, 1.0, 0.25, 1.0, 0.2812, 1.0, 0.2789, 1.0, 0.2523, 1.0, 0.2188, 1.0, 0.25, 1.0, 0.2477, 1.0, 0.2211, 1.0, 0.1875, 1.0, 0.2188, 1.0, 0.2164, 1.0, 0.1898, 1.0, 0.1562, 1.0, 0.1875, 1.0, 0.1852, 1.0, 0.1586, 1.0, 0.125, 1.0, 0.1562, 1.0, 0.1539, 1.0, 0.1273, 1.0, 0.09375, 1.0, 0.125, 1.0, 0.1227, 1.0, 0.09606, 1.0, 0.0625, 1.0, 0.09375, 1.0, 0.09144, 1.0, 0.06481, 1.0, 0.03125, 1.0, 0.0625, 1.0, 0.06019, 1.0, 0.03356, 1.0, 0.0, 1.0, 0.03125, 1.0, 0.02894, 1.0, 0.002309, 1.0, 0.002309, 1.0, 0.02894, 1.0, 0.02894, 1.0, 0.002309, 1.0, 0.2961, 0.482, 0.25, 0.4865, 0.3405, 0.4685, 0.25, 0.4865, 0.2039, 0.482, 0.1595, 0.4685, 0.0315, 0.3405, 0.08276, 0.4172, 0.05335, 0.3814, 0.01349, 0.25, 0.0315, 0.3405, 0.01804, 0.2961, 0.0315, 0.1595, 0.01349, 0.25, 0.01804, 0.2039, 0.08276, 0.08276, 0.0315, 0.1595, 0.05335, 0.1186, 0.1595, 0.0315, 0.08276, 0.08276, 0.1186, 0.05335, 0.25, 0.01349, 0.1595, 0.0315, 0.2039, 0.01804, 0.3405, 0.0315, 0.25, 0.01349, 0.2961, 0.01804, 0.4172, 0.08276, 0.3405, 0.0315, 0.3814, 0.05335, 0.4685, 0.1595, 0.4172, 0.08276, 0.4466, 0.1186, 0.4865, 0.25, 0.4685, 0.1595, 0.482, 0.2039, 0.4685, 0.3405, 0.4865, 0.25, 0.482, 0.2961, 0.4172, 0.4172, 0.4685, 0.3405, 0.4466, 0.3814, 0.3405, 0.4685, 0.25, 0.4865, 0.1595, 0.4685, 0.08276, 0.4172, 0.0315, 0.3405, 0.01349, 0.25, 0.0315, 0.1595, 0.08276, 0.08276, 0.1595, 0.0315, 0.25, 0.01349, 0.3405, 0.0315, 0.4172, 0.08276, 0.4685, 0.1595, 0.4865, 0.25, 0.4685, 0.3405, 0.4172, 0.4172, 0.3814, 0.4466, 0.3405, 0.4685, 0.4172, 0.4172, 0.75, 0.4766, 0.7942, 0.4722, 0.8367, 0.4593, 0.8759, 0.4384, 0.9102, 0.4102, 0.9384, 0.3759, 0.9593, 0.3367, 0.9722, 0.2942, 0.9766, 0.25, 0.9722, 0.2058, 0.9593, 0.1633, 0.9384, 0.1241, 0.9102, 0.08979, 0.8759, 0.06162, 0.8367, 0.04068, 0.7942, 0.02779, 0.75, 0.02343, 0.7058, 0.02779, 0.6633, 0.04068, 0.6241, 0.06162, 0.5898, 0.08979, 0.5616, 0.1241, 0.5407, 0.1633, 0.5278, 0.2058, 0.5234, 0.25, 0.5278, 0.2942, 0.5407, 0.3367, 0.5616, 0.3759, 0.5898, 0.4102, 0.6241, 0.4384, 0.6633, 0.4593, 0.7058, 0.4722, 0.8833, 0.4496, 0.8418, 0.4717, 0.8418, 0.4717, 0.8833, 0.4496, 0.9197, 0.4197, 0.8833, 0.4496, 0.8833, 0.4496, 0.9197, 0.4197, 0.9496, 0.3833, 0.9197, 0.4197, 0.9197, 0.4197, 0.9496, 0.3833, 0.9717, 0.3418, 0.9496, 0.3833, 0.9496, 0.3833, 0.9717, 0.3418, 0.9854, 0.2968, 0.9717, 0.3418, 0.9717, 0.3418, 0.9854, 0.2968, 0.99, 0.25, 0.9854, 0.2968, 0.9854, 0.2968, 0.99, 0.25, 0.9854, 0.2032, 0.99, 0.25, 0.99, 0.25, 0.9854, 0.2032, 0.9717, 0.1582, 0.9854, 0.2032, 0.9854, 0.2032, 0.9717, 0.1582, 0.9496, 0.1167, 0.9717, 0.1582, 0.9717, 0.1582, 0.9496, 0.1167, 0.9197, 0.08029, 0.9496, 0.1167, 0.9496, 0.1167, 0.9197, 0.08029, 0.8833, 0.05045, 0.9197, 0.08029, 0.9197, 0.08029, 0.8833, 0.05045, 0.8418, 0.02827, 0.8833, 0.05045, 0.8833, 0.05045, 0.8418, 0.02827, 0.7968, 0.01461, 0.8418, 0.02827, 0.8418, 0.02827, 0.7968, 0.01461, 0.75, 0.01, 0.7968, 0.01461, 0.7968, 0.01461, 0.75, 0.01, 0.7032, 0.01461, 0.75, 0.01, 0.75, 0.01, 0.7032, 0.01461, 0.6582, 0.02827, 0.7032, 0.01461, 0.7032, 0.01461, 0.6582, 0.02827, 0.6167, 0.05045, 0.6582, 0.02827, 0.6582, 0.02827, 0.6167, 0.05045, 0.5803, 0.08029, 0.6167, 0.05045, 0.6167, 0.05045, 0.5803, 0.08029, 0.5504, 0.1167, 0.5803, 0.08029, 0.5803, 0.08029, 0.5504, 0.1167, 0.5283, 0.1582, 0.5504, 0.1167, 0.5504, 0.1167, 0.5283, 0.1582, 0.5146, 0.2032, 0.5283, 0.1582, 0.5283, 0.1582, 0.5146, 0.2032, 0.51, 0.25, 0.5146, 0.2032, 0.5146, 0.2032, 0.51, 0.25, 0.5146, 0.2968, 0.51, 0.25, 0.51, 0.25, 0.5146, 0.2968, 0.5283, 0.3418, 0.5146, 0.2968, 0.5146, 0.2968, 0.5283, 0.3418, 0.5504, 0.3833, 0.5283, 0.3418, 0.5283, 0.3418, 0.5504, 0.3833, 0.5803, 0.4197, 0.5504, 0.3833, 0.5504, 0.3833, 0.5803, 0.4197, 0.6167, 0.4496, 0.5803, 0.4197, 0.5803, 0.4197, 0.6167, 0.4496, 0.6582, 0.4717, 0.6167, 0.4496, 0.6167, 0.4496, 0.6582, 0.4717, 0.7032, 0.4854, 0.6582, 0.4717, 0.6582, 0.4717, 0.7032, 0.4854, 0.8418, 0.4717, 0.7968, 0.4854, 0.7968, 0.4854, 0.8418, 0.4717, 0.75, 0.49, 0.7968, 0.4854, 0.7942, 0.4722, 0.75, 0.4766, 0.7968, 0.4854, 0.8418, 0.4717, 0.8367, 0.4593, 0.7942, 0.4722, 0.8418, 0.4717, 0.8833, 0.4496, 0.8759, 0.4384, 0.8367, 0.4593, 0.8833, 0.4496, 0.9197, 0.4197, 0.9102, 0.4102, 0.8759, 0.4384, 0.9197, 0.4197, 0.9496, 0.3833, 0.9384, 0.3759, 0.9102, 0.4102, 0.9496, 0.3833, 0.9717, 0.3418, 0.9593, 0.3367, 0.9384, 0.3759, 0.9717, 0.3418, 0.9854, 0.2968, 0.9722, 0.2942, 0.9593, 0.3367, 0.9854, 0.2968, 0.99, 0.25, 0.9766, 0.25, 0.9722, 0.2942, 0.99, 0.25, 0.9854, 0.2032, 0.9722, 0.2058, 0.9766, 0.25, 0.9854, 0.2032, 0.9717, 0.1582, 0.9593, 0.1633, 0.9722, 0.2058, 0.9717, 0.1582, 0.9496, 0.1167, 0.9384, 0.1241, 0.9593, 0.1633, 0.9496, 0.1167, 0.9197, 0.08029, 0.9102, 0.08979, 0.9384, 0.1241, 0.9197, 0.08029, 0.8833, 0.05045, 0.8759, 0.06162, 0.9102, 0.08979, 0.8833, 0.05045, 0.8418, 0.02827, 0.8367, 0.04068, 0.8759, 0.06162, 0.8418, 0.02827, 0.7968, 0.01461, 0.7942, 0.02779, 0.8367, 0.04068, 0.7968, 0.01461, 0.75, 0.01, 0.75, 0.02343, 0.7942, 0.02779, 0.75, 0.01, 0.7032, 0.01461, 0.7058, 0.02779, 0.75, 0.02343, 0.7032, 0.01461, 0.6582, 0.02827, 0.6633, 0.04068, 0.7058, 0.02779, 0.6582, 0.02827, 0.6167, 0.05045, 0.6241, 0.06162, 0.6633, 0.04068, 0.6167, 0.05045, 0.5803, 0.08029, 0.5898, 0.08979, 0.6241, 0.06162, 0.5803, 0.08029, 0.5504, 0.1167, 0.5616, 0.1241, 0.5898, 0.08979, 0.5504, 0.1167, 0.5283, 0.1582, 0.5407, 0.1633, 0.5616, 0.1241, 0.5283, 0.1582, 0.5146, 0.2032, 0.5278, 0.2058, 0.5407, 0.1633, 0.5146, 0.2032, 0.51, 0.25, 0.5234, 0.25, 0.5278, 0.2058, 0.51, 0.25, 0.5146, 0.2968, 0.5278, 0.2942, 0.5234, 0.25, 0.5146, 0.2968, 0.5283, 0.3418, 0.5407, 0.3367, 0.5278, 0.2942, 0.5283, 0.3418, 0.5504, 0.3833, 0.5616, 0.3759, 0.5407, 0.3367, 0.5504, 0.3833, 0.5803, 0.4197, 0.5898, 0.4102, 0.5616, 0.3759, 0.5803, 0.4197, 0.6167, 0.4496, 0.6241, 0.4384, 0.5898, 0.4102, 0.6167, 0.4496, 0.6582, 0.4717, 0.6633, 0.4593, 0.6241, 0.4384, 0.6582, 0.4717, 0.7032, 0.4854, 0.7058, 0.4722, 0.6633, 0.4593, 0.7032, 0.4854, 0.75, 0.49, 0.75, 0.4766, 0.7058, 0.4722, 0.7968, 0.4854, 0.75, 0.49, 0.75, 0.49, 0.7968, 0.4854])
me_cylinder.use_remesh_preserve_volume = False
me_cylinder.use_remesh_preserve_attributes = False
me_cylinder.use_mirror_vertex_groups = False
me_cylinder.update()

# ---- objects
ob_cylinder = bpy.data.objects.new('Cylinder', me_cylinder)

# ---- transforms, parenting, visibility, modifiers, constraints
ob_cylinder.location = (0.0, 0.0, 1.143)
ob_cylinder.rotation_euler = (1.571, -0.2945, 0.0)
ob_cylinder.scale = (0.711, 0.711, 3.853)
ob_cylinder.lineart.crease_threshold = 0.0

# ---- collection membership
col_collection.objects.link(ob_cylinder)

# ---- scene / render settings (as saved in the file)
scene.frame_start = 1; scene.frame_end = 250; scene.frame_set(1)
scene.render.engine = 'BLENDER_EEVEE_NEXT'
scene.cycles.use_denoising = False
scene.cycles.samples = 128
scene.cycles.sampling_pattern = 'TABULATED_SOBOL'
scene.cycles.use_adaptive_sampling = False
scene.cycles.use_light_tree = False
scene.view_settings.view_transform = 'Filmic'
bpy.context.view_layer.update()

# ---- added for rendering (the .blend has no active camera and no usable light): camera, sun
cam_auto = bpy.data.cameras.new('AutoCamera')
cam_auto.lens = 50.0
cam_auto.sensor_width = 36.0
cam_auto.clip_end = 1000.0
ob_auto_camera = bpy.data.objects.new('AutoCamera', cam_auto)
scene.collection.objects.link(ob_auto_camera)
ob_auto_camera.location = (4.29842, -5.11257, 4.57616)
ob_auto_camera.rotation_euler = (1.09748, -7.21219e-08, 0.694738)
scene.camera = ob_auto_camera
light_auto_sun = bpy.data.lights.new('AutoSun', 'SUN')
light_auto_sun.energy = 3.0
light_auto_sun.angle = 0.0523599
ob_auto_sun = bpy.data.objects.new('AutoSun', light_auto_sun)
scene.collection.objects.link(ob_auto_sun)
ob_auto_sun.rotation_euler = (0.872665, 0.174533, 0.523599)
bpy.context.view_layer.update()
